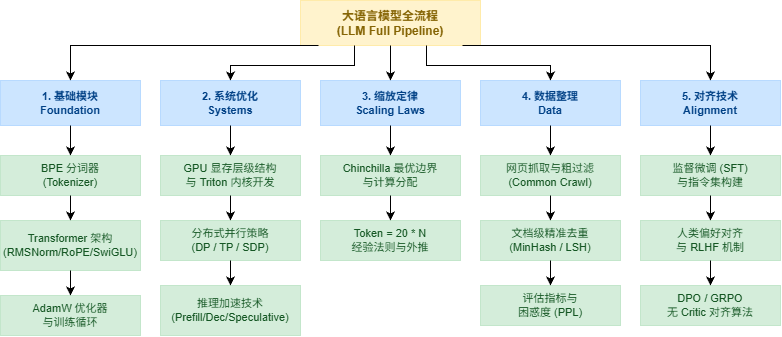

The diagram above was exported from draw.io. Its source (the exported page's mxGraphModel, read from the mxfile embedded in the PNG):
<mxGraphModel dx="815" dy="592" grid="1" gridSize="10" guides="1" tooltips="1" connect="1" arrows="1" fold="1" page="1" pageScale="1" pageWidth="827" pageHeight="1169" math="0" shadow="0" adaptiveColors="auto">
  <root>
    <mxCell id="0" />
    <mxCell id="1" parent="0" />
    <mxCell id="2" parent="1" style="rounded=0;whiteSpace=wrap;html=1;fillColor=#FFF3CD;strokeColor=#FFEBAA;fontColor=#856404;fontSize=12;fontStyle=1;" value="大语言模型全流程&lt;br&gt;(LLM Full Pipeline)" vertex="1">
      <mxGeometry height="45" width="180" x="320" y="20" as="geometry" />
    </mxCell>
    <mxCell id="3" parent="1" style="rounded=0;whiteSpace=wrap;html=1;fillColor=#CCE5FF;strokeColor=#B8DAFF;fontColor=#004085;fontSize=11;fontStyle=1;" value="1. 基础模块&lt;br&gt;Foundation" vertex="1">
      <mxGeometry height="45" width="140" x="20" y="100" as="geometry" />
    </mxCell>
    <mxCell id="4" parent="1" style="rounded=0;whiteSpace=wrap;html=1;fillColor=#CCE5FF;strokeColor=#B8DAFF;fontColor=#004085;fontSize=11;fontStyle=1;" value="2. 系统优化&lt;br&gt;Systems" vertex="1">
      <mxGeometry height="45" width="140" x="180" y="100" as="geometry" />
    </mxCell>
    <mxCell id="5" parent="1" style="rounded=0;whiteSpace=wrap;html=1;fillColor=#CCE5FF;strokeColor=#B8DAFF;fontColor=#004085;fontSize=11;fontStyle=1;" value="3. 缩放定律&lt;br&gt;Scaling Laws" vertex="1">
      <mxGeometry height="45" width="140" x="340" y="100" as="geometry" />
    </mxCell>
    <mxCell id="6" parent="1" style="rounded=0;whiteSpace=wrap;html=1;fillColor=#CCE5FF;strokeColor=#B8DAFF;fontColor=#004085;fontSize=11;fontStyle=1;" value="4. 数据整理&lt;br&gt;Data" vertex="1">
      <mxGeometry height="45" width="140" x="500" y="100" as="geometry" />
    </mxCell>
    <mxCell id="7" parent="1" style="rounded=0;whiteSpace=wrap;html=1;fillColor=#CCE5FF;strokeColor=#B8DAFF;fontColor=#004085;fontSize=11;fontStyle=1;" value="5. 对齐技术&lt;br&gt;Alignment" vertex="1">
      <mxGeometry height="45" width="140" x="660" y="100" as="geometry" />
    </mxCell>
    <mxCell id="8" parent="1" style="rounded=0;whiteSpace=wrap;html=1;fillColor=#D4EDDA;strokeColor=#C3E6CB;fontColor=#155724;fontSize=11;" value="BPE 分词器&lt;br&gt;(Tokenizer)" vertex="1">
      <mxGeometry height="40" width="140" x="20" y="175" as="geometry" />
    </mxCell>
    <mxCell id="9" parent="1" style="rounded=0;whiteSpace=wrap;html=1;fillColor=#D4EDDA;strokeColor=#C3E6CB;fontColor=#155724;fontSize=11;" value="Transformer 架构&lt;br&gt;(RMSNorm/RoPE/SwiGLU)" vertex="1">
      <mxGeometry height="50" width="140" x="20" y="240" as="geometry" />
    </mxCell>
    <mxCell id="10" parent="1" style="rounded=0;whiteSpace=wrap;html=1;fillColor=#D4EDDA;strokeColor=#C3E6CB;fontColor=#155724;fontSize=11;" value="AdamW 优化器&lt;br&gt;与训练循环" vertex="1">
      <mxGeometry height="40" width="140" x="20" y="315" as="geometry" />
    </mxCell>
    <mxCell id="11" parent="1" style="rounded=0;whiteSpace=wrap;html=1;fillColor=#D4EDDA;strokeColor=#C3E6CB;fontColor=#155724;fontSize=11;" value="GPU 显存层级结构&lt;br&gt;与 Triton 内核开发" vertex="1">
      <mxGeometry height="40" width="140" x="180" y="175" as="geometry" />
    </mxCell>
    <mxCell id="12" parent="1" style="rounded=0;whiteSpace=wrap;html=1;fillColor=#D4EDDA;strokeColor=#C3E6CB;fontColor=#155724;fontSize=11;" value="分布式并行策略&lt;br&gt;(DP / TP / SDP)" vertex="1">
      <mxGeometry height="40" width="140" x="180" y="240" as="geometry" />
    </mxCell>
    <mxCell id="13" parent="1" style="rounded=0;whiteSpace=wrap;html=1;fillColor=#D4EDDA;strokeColor=#C3E6CB;fontColor=#155724;fontSize=11;" value="推理加速技术&lt;br&gt;(Prefill/Dec/Speculative)" vertex="1">
      <mxGeometry height="50" width="140" x="180" y="305" as="geometry" />
    </mxCell>
    <mxCell id="14" parent="1" style="rounded=0;whiteSpace=wrap;html=1;fillColor=#D4EDDA;strokeColor=#C3E6CB;fontColor=#155724;fontSize=11;" value="Chinchilla 最优边界&lt;br&gt;与计算分配" vertex="1">
      <mxGeometry height="40" width="140" x="340" y="175" as="geometry" />
    </mxCell>
    <mxCell id="15" parent="1" style="rounded=0;whiteSpace=wrap;html=1;fillColor=#D4EDDA;strokeColor=#C3E6CB;fontColor=#155724;fontSize=11;" value="Token = 20 * N&lt;br&gt;经验法则与外推" vertex="1">
      <mxGeometry height="40" width="140" x="340" y="240" as="geometry" />
    </mxCell>
    <mxCell id="16" parent="1" style="rounded=0;whiteSpace=wrap;html=1;fillColor=#D4EDDA;strokeColor=#C3E6CB;fontColor=#155724;fontSize=11;" value="网页抓取与粗过滤&lt;br&gt;(Common Crawl)" vertex="1">
      <mxGeometry height="40" width="140" x="500" y="175" as="geometry" />
    </mxCell>
    <mxCell id="17" parent="1" style="rounded=0;whiteSpace=wrap;html=1;fillColor=#D4EDDA;strokeColor=#C3E6CB;fontColor=#155724;fontSize=11;" value="文档级精准去重&lt;br&gt;(MinHash / LSH)" vertex="1">
      <mxGeometry height="40" width="140" x="500" y="240" as="geometry" />
    </mxCell>
    <mxCell id="18" parent="1" style="rounded=0;whiteSpace=wrap;html=1;fillColor=#D4EDDA;strokeColor=#C3E6CB;fontColor=#155724;fontSize=11;" value="评估指标与&lt;br&gt;困惑度 (PPL)" vertex="1">
      <mxGeometry height="40" width="140" x="500" y="305" as="geometry" />
    </mxCell>
    <mxCell id="19" parent="1" style="rounded=0;whiteSpace=wrap;html=1;fillColor=#D4EDDA;strokeColor=#C3E6CB;fontColor=#155724;fontSize=11;" value="监督微调 (SFT)&lt;br&gt;与指令集构建" vertex="1">
      <mxGeometry height="40" width="140" x="660" y="175" as="geometry" />
    </mxCell>
    <mxCell id="20" parent="1" style="rounded=0;whiteSpace=wrap;html=1;fillColor=#D4EDDA;strokeColor=#C3E6CB;fontColor=#155724;fontSize=11;" value="人类偏好对齐&lt;br&gt;与 RLHF 机制" vertex="1">
      <mxGeometry height="40" width="140" x="660" y="240" as="geometry" />
    </mxCell>
    <mxCell id="21" parent="1" style="rounded=0;whiteSpace=wrap;html=1;fillColor=#D4EDDA;strokeColor=#C3E6CB;fontColor=#155724;fontSize=11;" value="DPO / GRPO&lt;br&gt;无 Critic 对齐算法" vertex="1">
      <mxGeometry height="40" width="140" x="660" y="305" as="geometry" />
    </mxCell>
    <mxCell id="22" edge="1" parent="1" source="2" style="edgeStyle=orthogonalEdgeStyle;rounded=0;orthogonalLoop=1;jettySize=auto;html=1;exitX=0.5;exitY=1;exitDx=0;exitDy=0;entryX=0.5;entryY=0;entryDx=0;entryDy=0;fontSize=11;exitX=0.1;exitY=1;entryX=0.5;entryY=0;" target="3" value="">
      <mxGeometry relative="1" as="geometry">
        <Array as="points">
          <mxPoint x="90" y="65" />
        </Array>
      </mxGeometry>
    </mxCell>
    <mxCell id="23" edge="1" parent="1" source="2" style="edgeStyle=orthogonalEdgeStyle;rounded=0;orthogonalLoop=1;jettySize=auto;html=1;exitX=0.5;exitY=1;exitDx=0;exitDy=0;entryX=0.5;entryY=0;entryDx=0;entryDy=0;fontSize=11;exitX=0.3;exitY=1;entryX=0.5;entryY=0;" target="4" value="">
      <mxGeometry relative="1" as="geometry">
        <Array as="points">
          <mxPoint x="374" y="85" />
          <mxPoint x="250" y="85" />
        </Array>
      </mxGeometry>
    </mxCell>
    <mxCell id="24" edge="1" parent="1" source="2" style="edgeStyle=orthogonalEdgeStyle;rounded=0;orthogonalLoop=1;jettySize=auto;html=1;exitX=0.5;exitY=1;exitDx=0;exitDy=0;entryX=0.5;entryY=0;entryDx=0;entryDy=0;fontSize=11;exitX=0.5;exitY=1;entryX=0.5;entryY=0;" target="5" value="">
      <mxGeometry relative="1" as="geometry" />
    </mxCell>
    <mxCell id="25" edge="1" parent="1" source="2" style="edgeStyle=orthogonalEdgeStyle;rounded=0;orthogonalLoop=1;jettySize=auto;html=1;exitX=0.5;exitY=1;exitDx=0;exitDy=0;entryX=0.5;entryY=0;entryDx=0;entryDy=0;fontSize=11;exitX=0.7;exitY=1;entryX=0.5;entryY=0;" target="6" value="">
      <mxGeometry relative="1" as="geometry">
        <Array as="points">
          <mxPoint x="446" y="85" />
          <mxPoint x="570" y="85" />
        </Array>
      </mxGeometry>
    </mxCell>
    <mxCell id="26" edge="1" parent="1" source="2" style="edgeStyle=orthogonalEdgeStyle;rounded=0;orthogonalLoop=1;jettySize=auto;html=1;exitX=0.5;exitY=1;exitDx=0;exitDy=0;entryX=0.5;entryY=0;entryDx=0;entryDy=0;fontSize=11;exitX=0.9;exitY=1;entryX=0.5;entryY=0;" target="7" value="">
      <mxGeometry relative="1" as="geometry">
        <Array as="points">
          <mxPoint x="730" y="65" />
        </Array>
      </mxGeometry>
    </mxCell>
    <mxCell id="27" edge="1" parent="1" source="3" style="edgeStyle=orthogonalEdgeStyle;rounded=0;orthogonalLoop=1;jettySize=auto;html=1;exitX=0.5;exitY=1;exitDx=0;exitDy=0;entryX=0.5;entryY=0;entryDx=0;entryDy=0;fontSize=11;" target="8" value="">
      <mxGeometry relative="1" as="geometry" />
    </mxCell>
    <mxCell id="28" edge="1" parent="1" source="8" style="edgeStyle=orthogonalEdgeStyle;rounded=0;orthogonalLoop=1;jettySize=auto;html=1;exitX=0.5;exitY=1;exitDx=0;exitDy=0;entryX=0.5;entryY=0;entryDx=0;entryDy=0;fontSize=11;" target="9" value="">
      <mxGeometry relative="1" as="geometry" />
    </mxCell>
    <mxCell id="29" edge="1" parent="1" source="9" style="edgeStyle=orthogonalEdgeStyle;rounded=0;orthogonalLoop=1;jettySize=auto;html=1;exitX=0.5;exitY=1;exitDx=0;exitDy=0;entryX=0.5;entryY=0;entryDx=0;entryDy=0;fontSize=11;" target="10" value="">
      <mxGeometry relative="1" as="geometry" />
    </mxCell>
    <mxCell id="30" edge="1" parent="1" source="4" style="edgeStyle=orthogonalEdgeStyle;rounded=0;orthogonalLoop=1;jettySize=auto;html=1;exitX=0.5;exitY=1;exitDx=0;exitDy=0;entryX=0.5;entryY=0;entryDx=0;entryDy=0;fontSize=11;" target="11" value="">
      <mxGeometry relative="1" as="geometry" />
    </mxCell>
    <mxCell id="31" edge="1" parent="1" source="11" style="edgeStyle=orthogonalEdgeStyle;rounded=0;orthogonalLoop=1;jettySize=auto;html=1;exitX=0.5;exitY=1;exitDx=0;exitDy=0;entryX=0.5;entryY=0;entryDx=0;entryDy=0;fontSize=11;" target="12" value="">
      <mxGeometry relative="1" as="geometry" />
    </mxCell>
    <mxCell id="32" edge="1" parent="1" source="12" style="edgeStyle=orthogonalEdgeStyle;rounded=0;orthogonalLoop=1;jettySize=auto;html=1;exitX=0.5;exitY=1;exitDx=0;exitDy=0;entryX=0.5;entryY=0;entryDx=0;entryDy=0;fontSize=11;" target="13" value="">
      <mxGeometry relative="1" as="geometry" />
    </mxCell>
    <mxCell id="33" edge="1" parent="1" source="5" style="edgeStyle=orthogonalEdgeStyle;rounded=0;orthogonalLoop=1;jettySize=auto;html=1;exitX=0.5;exitY=1;exitDx=0;exitDy=0;entryX=0.5;entryY=0;entryDx=0;entryDy=0;fontSize=11;" target="14" value="">
      <mxGeometry relative="1" as="geometry" />
    </mxCell>
    <mxCell id="34" edge="1" parent="1" source="14" style="edgeStyle=orthogonalEdgeStyle;rounded=0;orthogonalLoop=1;jettySize=auto;html=1;exitX=0.5;exitY=1;exitDx=0;exitDy=0;entryX=0.5;entryY=0;entryDx=0;entryDy=0;fontSize=11;" target="15" value="">
      <mxGeometry relative="1" as="geometry" />
    </mxCell>
    <mxCell id="35" edge="1" parent="1" source="6" style="edgeStyle=orthogonalEdgeStyle;rounded=0;orthogonalLoop=1;jettySize=auto;html=1;exitX=0.5;exitY=1;exitDx=0;exitDy=0;entryX=0.5;entryY=0;entryDx=0;entryDy=0;fontSize=11;" target="16" value="">
      <mxGeometry relative="1" as="geometry" />
    </mxCell>
    <mxCell id="36" edge="1" parent="1" source="16" style="edgeStyle=orthogonalEdgeStyle;rounded=0;orthogonalLoop=1;jettySize=auto;html=1;exitX=0.5;exitY=1;exitDx=0;exitDy=0;entryX=0.5;entryY=0;entryDx=0;entryDy=0;fontSize=11;" target="17" value="">
      <mxGeometry relative="1" as="geometry" />
    </mxCell>
    <mxCell id="37" edge="1" parent="1" source="17" style="edgeStyle=orthogonalEdgeStyle;rounded=0;orthogonalLoop=1;jettySize=auto;html=1;exitX=0.5;exitY=1;exitDx=0;exitDy=0;entryX=0.5;entryY=0;entryDx=0;entryDy=0;fontSize=11;" target="18" value="">
      <mxGeometry relative="1" as="geometry" />
    </mxCell>
    <mxCell id="38" edge="1" parent="1" source="7" style="edgeStyle=orthogonalEdgeStyle;rounded=0;orthogonalLoop=1;jettySize=auto;html=1;exitX=0.5;exitY=1;exitDx=0;exitDy=0;entryX=0.5;entryY=0;entryDx=0;entryDy=0;fontSize=11;" target="19" value="">
      <mxGeometry relative="1" as="geometry" />
    </mxCell>
    <mxCell id="39" edge="1" parent="1" source="19" style="edgeStyle=orthogonalEdgeStyle;rounded=0;orthogonalLoop=1;jettySize=auto;html=1;exitX=0.5;exitY=1;exitDx=0;exitDy=0;entryX=0.5;entryY=0;entryDx=0;entryDy=0;fontSize=11;" target="20" value="">
      <mxGeometry relative="1" as="geometry" />
    </mxCell>
    <mxCell id="40" edge="1" parent="1" source="20" style="edgeStyle=orthogonalEdgeStyle;rounded=0;orthogonalLoop=1;jettySize=auto;html=1;exitX=0.5;exitY=1;exitDx=0;exitDy=0;entryX=0.5;entryY=0;entryDx=0;entryDy=0;fontSize=11;" target="21" value="">
      <mxGeometry relative="1" as="geometry" />
    </mxCell>
  </root>
</mxGraphModel>